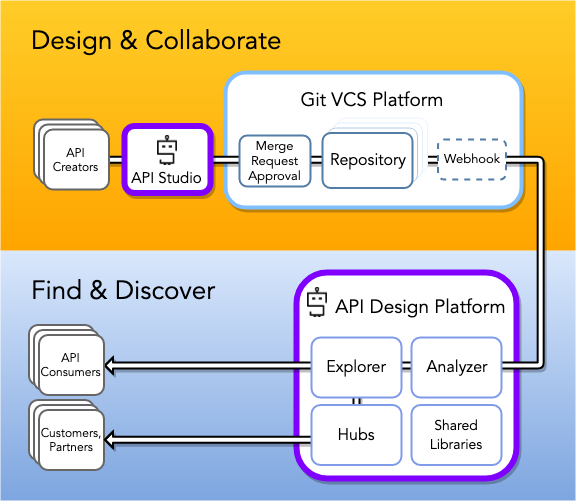

The diagram above was exported from draw.io. Its source (the exported page's mxGraphModel, read from the mxfile embedded in the PNG):
<mxGraphModel dx="834" dy="1750" grid="1" gridSize="5" guides="1" tooltips="1" connect="1" arrows="1" fold="1" page="1" pageScale="1" pageWidth="850" pageHeight="1100" math="0" shadow="0">
  <root>
    <mxCell id="0" />
    <mxCell id="1" parent="0" />
    <mxCell id="Bq4qxDadQeQC2L9vhza8-37" value="" style="rounded=0;whiteSpace=wrap;html=1;fontSize=22;align=left;strokeColor=none;gradientColor=#7ea6e0;fillColor=#dae8fc;" vertex="1" parent="1">
      <mxGeometry x="5" y="-845" width="575" height="250" as="geometry" />
    </mxCell>
    <mxCell id="Bq4qxDadQeQC2L9vhza8-31" value="" style="rounded=0;whiteSpace=wrap;html=1;fontSize=22;align=left;strokeColor=none;gradientColor=#ffa500;fillColor=#ffcd28;" vertex="1" parent="1">
      <mxGeometry x="5" y="-1095" width="575" height="250" as="geometry" />
    </mxCell>
    <mxCell id="1BHitK4nDOILm1pervxw-4" value="" style="rounded=1;whiteSpace=wrap;html=1;strokeWidth=6;fillColor=#ffffff;strokeColor=#7F00FF;labelBackgroundColor=none;labelBorderColor=none;shadow=1;" parent="1" vertex="1">
      <mxGeometry x="301" y="-823" width="220" height="206" as="geometry" />
    </mxCell>
    <mxCell id="1BHitK4nDOILm1pervxw-8" value="&lt;span style=&quot;font-size: 19px;&quot;&gt;API Design Platform&lt;/span&gt;&lt;br style=&quot;font-size: 19px;&quot;&gt;" style="text;html=1;strokeColor=none;fillColor=none;align=center;verticalAlign=middle;whiteSpace=wrap;rounded=0;fontFamily=Avenir;fontSize=19;fontStyle=0" parent="1" vertex="1">
      <mxGeometry x="319.5" y="-800" width="211" height="22" as="geometry" />
    </mxCell>
    <mxCell id="1BHitK4nDOILm1pervxw-28" value="" style="rounded=1;whiteSpace=wrap;html=1;strokeWidth=4;fillColor=#ffffff;strokeColor=#80BFFF;labelBackgroundColor=none;labelBorderColor=none;shadow=1;comic=0;" parent="1" vertex="1">
      <mxGeometry x="230" y="-1023" width="296" height="135" as="geometry" />
    </mxCell>
    <mxCell id="1BHitK4nDOILm1pervxw-17" value="&lt;p style=&quot;font-size: 19px;&quot;&gt;&lt;span style=&quot;font-size: 19px;&quot;&gt;&lt;font style=&quot;font-size: 19px;&quot;&gt;Git VCS Platform&lt;/font&gt;&lt;/span&gt;&lt;/p&gt;" style="text;html=1;strokeColor=none;fillColor=none;align=center;verticalAlign=middle;whiteSpace=wrap;rounded=0;fontStyle=0;fontFamily=Avenir;fontSize=19;" parent="1" vertex="1">
      <mxGeometry x="287" y="-1006" width="180" height="20" as="geometry" />
    </mxCell>
    <mxCell id="Bq4qxDadQeQC2L9vhza8-7" value="" style="shape=flexArrow;endArrow=block;html=1;strokeWidth=2;fontFamily=Avenir;fontSize=19;width=5;endSize=2;endWidth=8;endFill=0;edgeStyle=orthogonalEdgeStyle;fillColor=#ffffff;shadow=1;comic=0;exitX=0.492;exitY=0.5;exitDx=0;exitDy=0;exitPerimeter=0;" edge="1" parent="1" source="1BHitK4nDOILm1pervxw-36" target="1BHitK4nDOILm1pervxw-38">
      <mxGeometry width="50" height="50" relative="1" as="geometry">
        <mxPoint x="135.5" y="-956" as="sourcePoint" />
        <mxPoint x="130.5" y="-801" as="targetPoint" />
        <Array as="points">
          <mxPoint x="545" y="-936" />
          <mxPoint x="545" y="-730" />
        </Array>
      </mxGeometry>
    </mxCell>
    <mxCell id="1BHitK4nDOILm1pervxw-16" value="Webhook" style="rounded=1;whiteSpace=wrap;html=1;fillColor=#ffffff;strokeColor=#537CA6;strokeWidth=2;fontFamily=Avenir;fontSize=13;shadow=0;dashed=1;" parent="1" vertex="1">
      <mxGeometry x="442.5" y="-956" width="68" height="40" as="geometry" />
    </mxCell>
    <mxCell id="Bq4qxDadQeQC2L9vhza8-4" value="" style="group" vertex="1" connectable="0" parent="1">
      <mxGeometry x="327" y="-977.5" width="105" height="70" as="geometry" />
    </mxCell>
    <mxCell id="1BHitK4nDOILm1pervxw-32" value="Repository" style="rounded=1;whiteSpace=wrap;html=1;fillColor=#ffffff;strokeColor=#EBF4FF;" parent="Bq4qxDadQeQC2L9vhza8-4" vertex="1">
      <mxGeometry x="15" width="90" height="55" as="geometry" />
    </mxCell>
    <mxCell id="1BHitK4nDOILm1pervxw-31" value="Repository" style="rounded=1;whiteSpace=wrap;html=1;fillColor=#ffffff;strokeColor=#E0F0FF;" parent="Bq4qxDadQeQC2L9vhza8-4" vertex="1">
      <mxGeometry x="10" y="5" width="90" height="55" as="geometry" />
    </mxCell>
    <mxCell id="1BHitK4nDOILm1pervxw-30" value="Repository" style="rounded=1;whiteSpace=wrap;html=1;fillColor=#ffffff;strokeColor=#B3CAE3;" parent="Bq4qxDadQeQC2L9vhza8-4" vertex="1">
      <mxGeometry x="5" y="10" width="90" height="55" as="geometry" />
    </mxCell>
    <mxCell id="1BHitK4nDOILm1pervxw-29" value="Repository" style="rounded=1;whiteSpace=wrap;html=1;fillColor=#ffffff;strokeColor=#537CA6;strokeWidth=2;fontFamily=Avenir;fontSize=16;shadow=0;" parent="Bq4qxDadQeQC2L9vhza8-4" vertex="1">
      <mxGeometry y="15" width="90" height="55" as="geometry" />
    </mxCell>
    <mxCell id="1BHitK4nDOILm1pervxw-5" value="&lt;br&gt;&lt;br&gt;API Studio&lt;br style=&quot;font-size: 15px&quot;&gt;" style="rounded=1;whiteSpace=wrap;html=1;fillColor=#ffffff;strokeWidth=6;strokeColor=#7F00FF;fontFamily=Avenir;fontSize=15;shadow=1;" parent="1" vertex="1">
      <mxGeometry x="129" y="-969.5" width="86" height="67" as="geometry" />
    </mxCell>
    <mxCell id="Bq4qxDadQeQC2L9vhza8-3" value="" style="group" vertex="1" connectable="0" parent="1">
      <mxGeometry x="38.5" y="-976" width="75" height="70" as="geometry" />
    </mxCell>
    <mxCell id="1BHitK4nDOILm1pervxw-34" value="API Creator&lt;br&gt;" style="rounded=1;whiteSpace=wrap;html=1;strokeWidth=2;strokeColor=#666666;" parent="Bq4qxDadQeQC2L9vhza8-3" vertex="1">
      <mxGeometry width="65" height="60" as="geometry" />
    </mxCell>
    <mxCell id="1BHitK4nDOILm1pervxw-35" value="API Creator&lt;br&gt;" style="rounded=1;whiteSpace=wrap;html=1;strokeWidth=2;strokeColor=#666666;" parent="Bq4qxDadQeQC2L9vhza8-3" vertex="1">
      <mxGeometry x="5" y="5" width="65" height="60" as="geometry" />
    </mxCell>
    <mxCell id="1BHitK4nDOILm1pervxw-36" value="API Creators&lt;br&gt;" style="rounded=1;whiteSpace=wrap;html=1;strokeWidth=2;strokeColor=#666666;fontFamily=Avenir;" parent="Bq4qxDadQeQC2L9vhza8-3" vertex="1">
      <mxGeometry x="10" y="10" width="65" height="60" as="geometry" />
    </mxCell>
    <mxCell id="Bq4qxDadQeQC2L9vhza8-16" value="" style="group" vertex="1" connectable="0" parent="1">
      <mxGeometry x="33.5" y="-770.5" width="75" height="70" as="geometry" />
    </mxCell>
    <mxCell id="1BHitK4nDOILm1pervxw-27" value="API Consumer&lt;br&gt;" style="rounded=1;whiteSpace=wrap;html=1;strokeWidth=2;strokeColor=#666666;" parent="Bq4qxDadQeQC2L9vhza8-16" vertex="1">
      <mxGeometry width="65" height="60" as="geometry" />
    </mxCell>
    <mxCell id="1BHitK4nDOILm1pervxw-37" value="API Consumer&lt;br&gt;" style="rounded=1;whiteSpace=wrap;html=1;strokeWidth=2;strokeColor=#666666;" parent="Bq4qxDadQeQC2L9vhza8-16" vertex="1">
      <mxGeometry x="5" y="5" width="65" height="60" as="geometry" />
    </mxCell>
    <mxCell id="1BHitK4nDOILm1pervxw-38" value="API Consumers&lt;br&gt;" style="rounded=1;whiteSpace=wrap;html=1;strokeWidth=2;strokeColor=#666666;fontFamily=Avenir;" parent="Bq4qxDadQeQC2L9vhza8-16" vertex="1">
      <mxGeometry x="10" y="10" width="65" height="60" as="geometry" />
    </mxCell>
    <mxCell id="Bq4qxDadQeQC2L9vhza8-17" value="" style="group" vertex="1" connectable="0" parent="1">
      <mxGeometry x="33.5" y="-695.5" width="75" height="70" as="geometry" />
    </mxCell>
    <mxCell id="1BHitK4nDOILm1pervxw-40" value="API Consumer&lt;br&gt;" style="rounded=1;whiteSpace=wrap;html=1;strokeWidth=2;strokeColor=#666666;" parent="Bq4qxDadQeQC2L9vhza8-17" vertex="1">
      <mxGeometry width="65" height="60" as="geometry" />
    </mxCell>
    <mxCell id="1BHitK4nDOILm1pervxw-41" value="API Consumer&lt;br&gt;" style="rounded=1;whiteSpace=wrap;html=1;strokeWidth=2;strokeColor=#666666;" parent="Bq4qxDadQeQC2L9vhza8-17" vertex="1">
      <mxGeometry x="5" y="5" width="65" height="60" as="geometry" />
    </mxCell>
    <mxCell id="1BHitK4nDOILm1pervxw-42" value="Customers, Partners&lt;br&gt;" style="rounded=1;whiteSpace=wrap;html=1;strokeWidth=2;strokeColor=#666666;fontFamily=Avenir;" parent="Bq4qxDadQeQC2L9vhza8-17" vertex="1">
      <mxGeometry x="10" y="10" width="65" height="60" as="geometry" />
    </mxCell>
    <mxCell id="1BHitK4nDOILm1pervxw-7" value="Analyzer" style="rounded=1;whiteSpace=wrap;html=1;fontFamily=Avenir;strokeWidth=2;fillColor=#ffffff;strokeColor=#809BE8;fontSize=16;shadow=0;" parent="1" vertex="1">
      <mxGeometry x="416" y="-758" width="90" height="60" as="geometry" />
    </mxCell>
    <mxCell id="Bq4qxDadQeQC2L9vhza8-23" value="" style="shape=flexArrow;endArrow=block;html=1;strokeWidth=2;fontFamily=Avenir;fontSize=19;width=5;endSize=2;endWidth=8;endFill=0;edgeStyle=orthogonalEdgeStyle;fillColor=#ffffff;shadow=1;comic=0;entryX=1;entryY=0.5;entryDx=0;entryDy=0;exitX=0.502;exitY=0.5;exitDx=0;exitDy=0;exitPerimeter=0;" edge="1" parent="1" source="Bq4qxDadQeQC2L9vhza8-21" target="1BHitK4nDOILm1pervxw-42">
      <mxGeometry width="50" height="50" relative="1" as="geometry">
        <mxPoint x="71.66666666666674" y="-666.1666666666665" as="sourcePoint" />
        <mxPoint x="126" y="-606" as="targetPoint" />
        <Array as="points">
          <mxPoint x="361" y="-656" />
        </Array>
      </mxGeometry>
    </mxCell>
    <mxCell id="Bq4qxDadQeQC2L9vhza8-22" value="Hubs" style="rounded=1;whiteSpace=wrap;html=1;fontFamily=Avenir;strokeWidth=2;fillColor=#ffffff;strokeColor=#809BE8;fontSize=16;shadow=0;" vertex="1" parent="1">
      <mxGeometry x="316" y="-690.5" width="90" height="60" as="geometry" />
    </mxCell>
    <mxCell id="Bq4qxDadQeQC2L9vhza8-21" value="Explorer" style="rounded=1;whiteSpace=wrap;html=1;fontFamily=Avenir;strokeWidth=2;fillColor=#ffffff;strokeColor=#809BE8;fontSize=16;shadow=0;" vertex="1" parent="1">
      <mxGeometry x="316" y="-758" width="90" height="60" as="geometry" />
    </mxCell>
    <mxCell id="Bq4qxDadQeQC2L9vhza8-29" value="Design &amp;amp; Collaborate" style="text;html=1;strokeColor=none;fillColor=none;align=left;verticalAlign=middle;whiteSpace=wrap;rounded=0;fontFamily=Avenir;fontSize=26;" vertex="1" parent="1">
      <mxGeometry x="33.5" y="-1065" width="265" height="20" as="geometry" />
    </mxCell>
    <mxCell id="Bq4qxDadQeQC2L9vhza8-35" value="Merge Request Approval" style="rounded=1;whiteSpace=wrap;html=1;fillColor=#ffffff;strokeColor=#537CA6;strokeWidth=2;fontFamily=Avenir;fontSize=13;shadow=0;" vertex="1" parent="1">
      <mxGeometry x="244" y="-960" width="71" height="51" as="geometry" />
    </mxCell>
    <mxCell id="Bq4qxDadQeQC2L9vhza8-38" value="Find &amp;amp; Discover" style="text;html=1;strokeColor=none;fillColor=none;align=left;verticalAlign=middle;whiteSpace=wrap;rounded=0;fontFamily=Avenir;fontSize=26;" vertex="1" parent="1">
      <mxGeometry x="33.5" y="-815" width="265" height="20" as="geometry" />
    </mxCell>
    <mxCell id="Bq4qxDadQeQC2L9vhza8-40" value="&lt;font style=&quot;font-size: 14px&quot;&gt;Shared Libraries&lt;/font&gt;" style="rounded=1;whiteSpace=wrap;html=1;fontFamily=Avenir;strokeWidth=2;fillColor=#ffffff;strokeColor=#809BE8;fontSize=16;shadow=0;align=center;" vertex="1" parent="1">
      <mxGeometry x="416" y="-690.5" width="90" height="60" as="geometry" />
    </mxCell>
    <mxCell id="Bq4qxDadQeQC2L9vhza8-41" value="" style="shape=image;verticalLabelPosition=bottom;labelBackgroundColor=#ffffff;verticalAlign=top;aspect=fixed;imageAspect=0;image=data:image/png,(base64 omitted: 3616 chars);" vertex="1" parent="1">
      <mxGeometry x="312" y="-808" width="20" height="30" as="geometry" />
    </mxCell>
    <mxCell id="Bq4qxDadQeQC2L9vhza8-42" value="" style="shape=image;verticalLabelPosition=bottom;labelBackgroundColor=#ffffff;verticalAlign=top;aspect=fixed;imageAspect=0;image=data:image/png,(base64 omitted: 3616 chars);" vertex="1" parent="1">
      <mxGeometry x="162" y="-960" width="20" height="30" as="geometry" />
    </mxCell>
  </root>
</mxGraphModel>